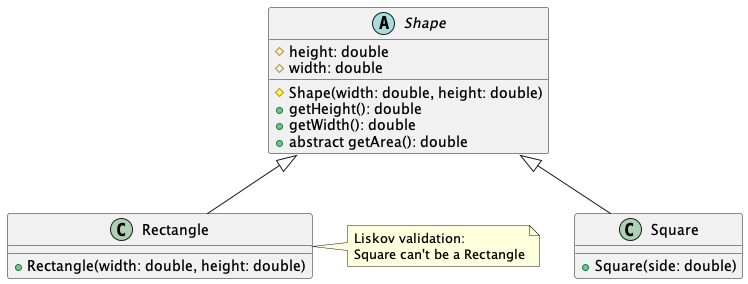

The diagram above was rendered by PlantUML. Its source (embedded in the PNG):
@startuml

abstract class Shape {
  # height: double
  # width: double
  # Shape(width: double, height: double)
  + getHeight(): double
  + getWidth(): double
  + abstract getArea(): double
}

class Rectangle extends Shape{
    + Rectangle(width: double, height: double)
}
note right of Rectangle
    Liskov validation:
    Square can't be a Rectangle
end note


class Square extends Shape{
    + Square(side: double)
}

@enduml